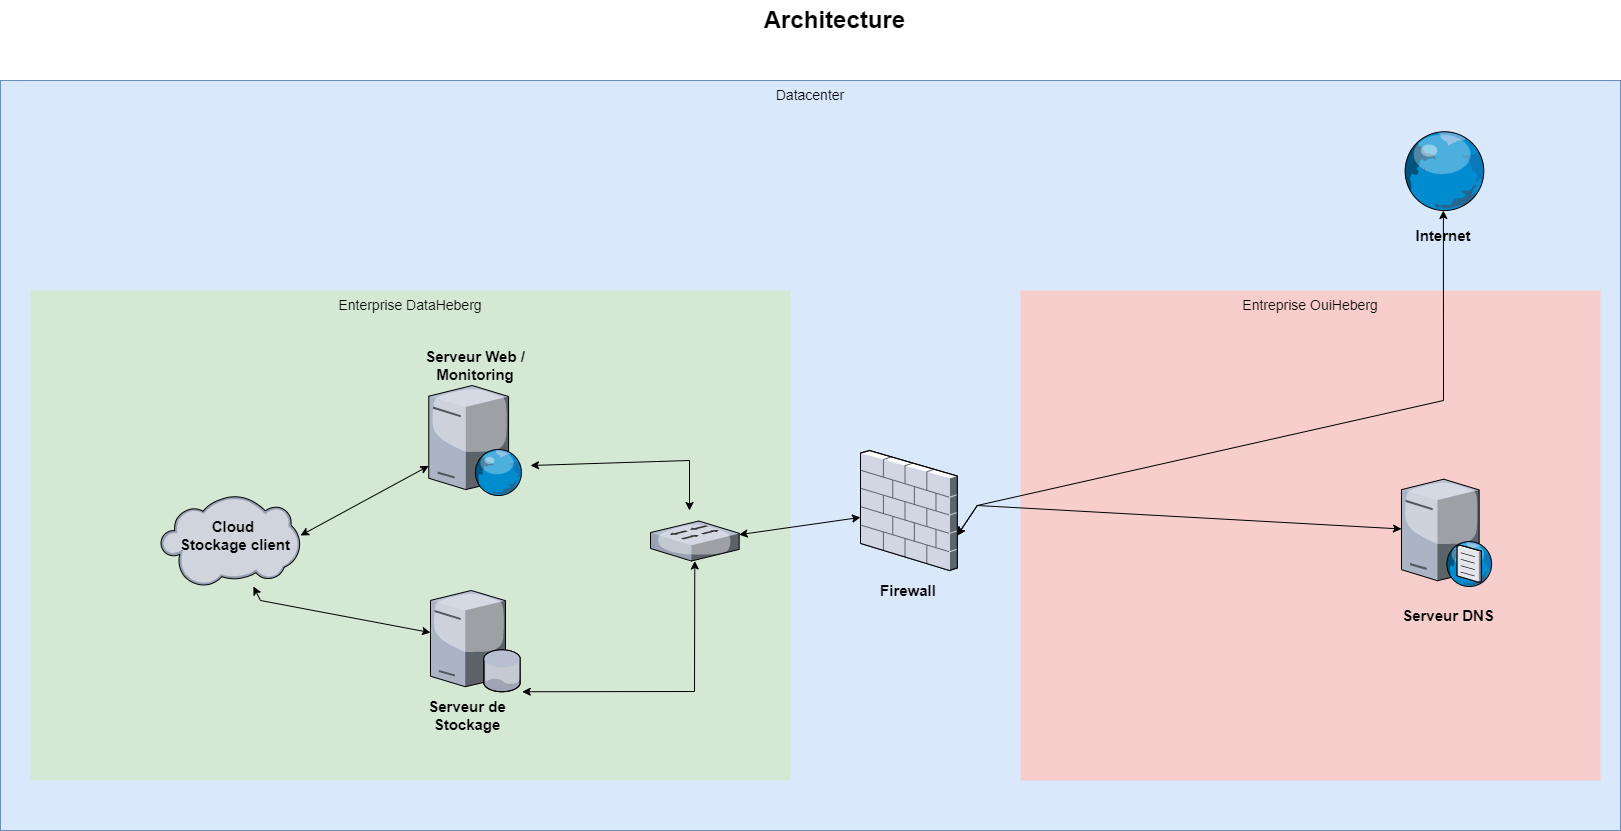

The diagram above was exported from draw.io. Its source (the exported page's mxGraphModel, read from the mxfile embedded in the PNG):
<mxGraphModel dx="1673" dy="908" grid="1" gridSize="10" guides="1" tooltips="1" connect="1" arrows="1" fold="1" page="1" pageScale="1.5" pageWidth="1169" pageHeight="826" background="none" math="0" shadow="0">
  <root>
    <mxCell id="0" style=";html=1;" />
    <mxCell id="1" style=";html=1;" parent="0" />
    <mxCell id="OM2KfPHSTniX8NRckjUS-14" value="Datacenter" style="whiteSpace=wrap;html=1;fillColor=#dae8fc;fontSize=14;strokeColor=#6c8ebf;verticalAlign=top;" vertex="1" parent="1">
      <mxGeometry x="50" y="110" width="1620" height="750" as="geometry" />
    </mxCell>
    <mxCell id="6a7d8f32e03d9370-61" value="Entreprise OuiHeberg" style="whiteSpace=wrap;html=1;fillColor=#f8cecc;fontSize=14;strokeColor=none;verticalAlign=top;" parent="1" vertex="1">
      <mxGeometry x="1070" y="320" width="580" height="490" as="geometry" />
    </mxCell>
    <mxCell id="6a7d8f32e03d9370-60" value="Enterprise DataHeberg" style="whiteSpace=wrap;html=1;fillColor=#d5e8d4;fontSize=14;strokeColor=none;verticalAlign=top;" parent="1" vertex="1">
      <mxGeometry x="80" y="320" width="760" height="490" as="geometry" />
    </mxCell>
    <mxCell id="6a7d8f32e03d9370-62" value="&amp;nbsp;Architecture" style="text;strokeColor=none;fillColor=none;html=1;fontSize=24;fontStyle=1;verticalAlign=middle;align=center;" parent="1" vertex="1">
      <mxGeometry x="450" y="30" width="861" height="40" as="geometry" />
    </mxCell>
    <mxCell id="OM2KfPHSTniX8NRckjUS-4" value="" style="verticalLabelPosition=bottom;sketch=0;aspect=fixed;html=1;verticalAlign=top;strokeColor=none;align=center;outlineConnect=0;shape=mxgraph.citrix.firewall;" vertex="1" parent="1">
      <mxGeometry x="910" y="480" width="96.77" height="120" as="geometry" />
    </mxCell>
    <mxCell id="OM2KfPHSTniX8NRckjUS-6" value="" style="verticalLabelPosition=bottom;sketch=0;aspect=fixed;html=1;verticalAlign=top;strokeColor=none;align=center;outlineConnect=0;shape=mxgraph.citrix.switch;" vertex="1" parent="1">
      <mxGeometry x="700" y="550.5" width="88.67" height="40" as="geometry" />
    </mxCell>
    <mxCell id="OM2KfPHSTniX8NRckjUS-7" value="" style="verticalLabelPosition=bottom;sketch=0;aspect=fixed;html=1;verticalAlign=top;strokeColor=none;align=center;outlineConnect=0;shape=mxgraph.citrix.database_server;" vertex="1" parent="1">
      <mxGeometry x="480" y="620" width="90" height="101.25" as="geometry" />
    </mxCell>
    <mxCell id="OM2KfPHSTniX8NRckjUS-8" value="" style="verticalLabelPosition=bottom;sketch=0;aspect=fixed;html=1;verticalAlign=top;strokeColor=none;align=center;outlineConnect=0;shape=mxgraph.citrix.web_server;" vertex="1" parent="1">
      <mxGeometry x="478.25" y="415" width="93.5" height="110" as="geometry" />
    </mxCell>
    <mxCell id="OM2KfPHSTniX8NRckjUS-9" value="" style="verticalLabelPosition=bottom;sketch=0;aspect=fixed;html=1;verticalAlign=top;strokeColor=none;align=center;outlineConnect=0;shape=mxgraph.citrix.cloud;" vertex="1" parent="1">
      <mxGeometry x="210" y="525" width="139.43" height="91" as="geometry" />
    </mxCell>
    <mxCell id="OM2KfPHSTniX8NRckjUS-11" value="" style="verticalLabelPosition=bottom;sketch=0;aspect=fixed;html=1;verticalAlign=top;strokeColor=none;align=center;outlineConnect=0;shape=mxgraph.citrix.dns_server;" vertex="1" parent="1">
      <mxGeometry x="1450.97" y="506" width="90.97" height="110" as="geometry" />
    </mxCell>
    <mxCell id="OM2KfPHSTniX8NRckjUS-12" value="" style="verticalLabelPosition=bottom;sketch=0;aspect=fixed;html=1;verticalAlign=top;strokeColor=none;align=center;outlineConnect=0;shape=mxgraph.citrix.globe;" vertex="1" parent="1">
      <mxGeometry x="1450.97" y="160" width="83.73" height="80" as="geometry" />
    </mxCell>
    <mxCell id="OM2KfPHSTniX8NRckjUS-21" value="" style="endArrow=classic;startArrow=classic;html=1;rounded=0;" edge="1" parent="1">
      <mxGeometry width="50" height="50" relative="1" as="geometry">
        <mxPoint x="580" y="495" as="sourcePoint" />
        <mxPoint x="739" y="540" as="targetPoint" />
        <Array as="points">
          <mxPoint x="739" y="490" />
        </Array>
      </mxGeometry>
    </mxCell>
    <mxCell id="OM2KfPHSTniX8NRckjUS-26" value="" style="endArrow=classic;startArrow=classic;html=1;rounded=0;" edge="1" parent="1" target="OM2KfPHSTniX8NRckjUS-8">
      <mxGeometry width="50" height="50" relative="1" as="geometry">
        <mxPoint x="350" y="565" as="sourcePoint" />
        <mxPoint x="400" y="515" as="targetPoint" />
      </mxGeometry>
    </mxCell>
    <mxCell id="OM2KfPHSTniX8NRckjUS-27" value="" style="endArrow=classic;startArrow=classic;html=1;rounded=0;" edge="1" parent="1" target="OM2KfPHSTniX8NRckjUS-6">
      <mxGeometry width="50" height="50" relative="1" as="geometry">
        <mxPoint x="571.75" y="721.25" as="sourcePoint" />
        <mxPoint x="621.75" y="671.25" as="targetPoint" />
        <Array as="points">
          <mxPoint x="744" y="721" />
        </Array>
      </mxGeometry>
    </mxCell>
    <mxCell id="OM2KfPHSTniX8NRckjUS-29" value="" style="endArrow=classic;startArrow=classic;html=1;rounded=0;" edge="1" parent="1" source="OM2KfPHSTniX8NRckjUS-7" target="OM2KfPHSTniX8NRckjUS-9">
      <mxGeometry width="50" height="50" relative="1" as="geometry">
        <mxPoint x="289.99999999999955" y="650" as="sourcePoint" />
        <mxPoint x="339.99999999999955" y="600" as="targetPoint" />
        <Array as="points">
          <mxPoint x="310" y="630" />
        </Array>
      </mxGeometry>
    </mxCell>
    <mxCell id="OM2KfPHSTniX8NRckjUS-30" value="" style="endArrow=classic;startArrow=classic;html=1;rounded=0;" edge="1" parent="1" source="OM2KfPHSTniX8NRckjUS-6" target="OM2KfPHSTniX8NRckjUS-4">
      <mxGeometry width="50" height="50" relative="1" as="geometry">
        <mxPoint x="826.75" y="590" as="sourcePoint" />
        <mxPoint x="876.75" y="540" as="targetPoint" />
      </mxGeometry>
    </mxCell>
    <mxCell id="OM2KfPHSTniX8NRckjUS-32" value="" style="endArrow=classic;startArrow=classic;html=1;rounded=0;" edge="1" parent="1" target="OM2KfPHSTniX8NRckjUS-11">
      <mxGeometry width="50" height="50" relative="1" as="geometry">
        <mxPoint x="1006.77" y="565" as="sourcePoint" />
        <mxPoint x="1056.77" y="515" as="targetPoint" />
        <Array as="points">
          <mxPoint x="1026.77" y="535" />
        </Array>
      </mxGeometry>
    </mxCell>
    <mxCell id="OM2KfPHSTniX8NRckjUS-33" value="" style="endArrow=classic;startArrow=classic;html=1;rounded=0;" edge="1" parent="1" target="OM2KfPHSTniX8NRckjUS-12">
      <mxGeometry width="50" height="50" relative="1" as="geometry">
        <mxPoint x="1006.77" y="565" as="sourcePoint" />
        <mxPoint x="1056.77" y="515" as="targetPoint" />
        <Array as="points">
          <mxPoint x="1026.77" y="535" />
          <mxPoint x="1493" y="430" />
        </Array>
      </mxGeometry>
    </mxCell>
    <mxCell id="OM2KfPHSTniX8NRckjUS-34" value="&lt;b&gt;&lt;font style=&quot;font-size: 15px&quot;&gt;Serveur Web / Monitoring&lt;/font&gt;&lt;/b&gt;" style="text;html=1;strokeColor=none;fillColor=none;align=center;verticalAlign=middle;whiteSpace=wrap;rounded=0;" vertex="1" parent="1">
      <mxGeometry x="434.12" y="380" width="181.75" height="30" as="geometry" />
    </mxCell>
    <mxCell id="OM2KfPHSTniX8NRckjUS-35" value="&lt;b&gt;Serveur de Stockage&lt;/b&gt;" style="text;html=1;strokeColor=none;fillColor=none;align=center;verticalAlign=middle;whiteSpace=wrap;rounded=0;fontSize=15;" vertex="1" parent="1">
      <mxGeometry x="461.75" y="730" width="110" height="30" as="geometry" />
    </mxCell>
    <mxCell id="OM2KfPHSTniX8NRckjUS-36" value="&lt;b&gt;Cloud&amp;nbsp;&lt;br&gt;Stockage client&lt;/b&gt;" style="text;html=1;strokeColor=none;fillColor=none;align=center;verticalAlign=middle;whiteSpace=wrap;rounded=0;fontSize=15;" vertex="1" parent="1">
      <mxGeometry x="210" y="535" width="150.28" height="60" as="geometry" />
    </mxCell>
    <mxCell id="OM2KfPHSTniX8NRckjUS-37" value="&lt;b&gt;Firewall&lt;/b&gt;" style="text;html=1;strokeColor=none;fillColor=none;align=center;verticalAlign=middle;whiteSpace=wrap;rounded=0;fontSize=15;" vertex="1" parent="1">
      <mxGeometry x="928.39" y="605" width="60" height="30" as="geometry" />
    </mxCell>
    <mxCell id="OM2KfPHSTniX8NRckjUS-38" value="&lt;b&gt;Serveur DNS&lt;/b&gt;" style="text;html=1;strokeColor=none;fillColor=none;align=center;verticalAlign=middle;whiteSpace=wrap;rounded=0;fontSize=15;" vertex="1" parent="1">
      <mxGeometry x="1450.97" y="630" width="93.54" height="30" as="geometry" />
    </mxCell>
    <mxCell id="OM2KfPHSTniX8NRckjUS-39" value="&lt;b&gt;Internet&lt;/b&gt;" style="text;html=1;strokeColor=none;fillColor=none;align=center;verticalAlign=middle;whiteSpace=wrap;rounded=0;fontSize=15;" vertex="1" parent="1">
      <mxGeometry x="1462.8400000000001" y="250" width="60" height="30" as="geometry" />
    </mxCell>
  </root>
</mxGraphModel>